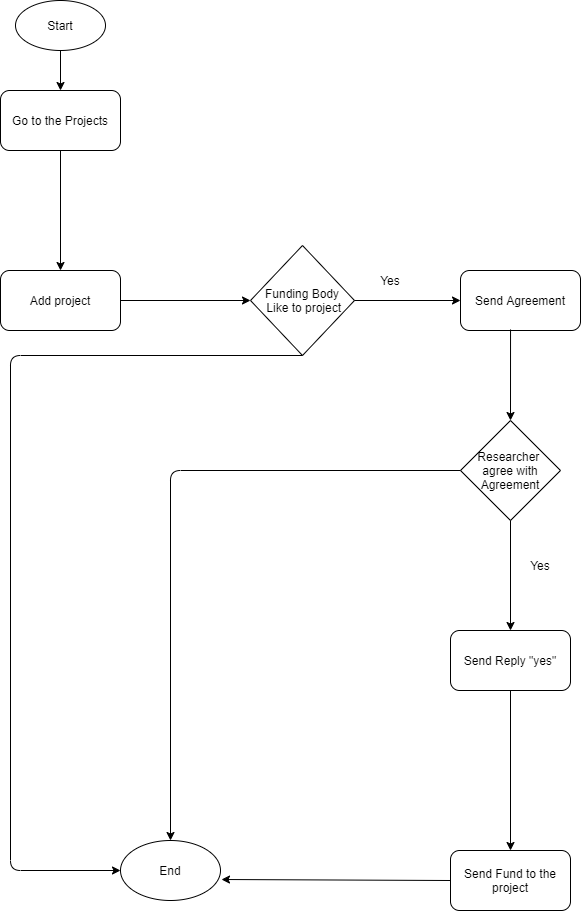

The diagram above was exported from draw.io. Its source (the exported page's mxGraphModel, read from the mxfile embedded in the PNG):
<mxGraphModel dx="1422" dy="747" grid="1" gridSize="10" guides="1" tooltips="1" connect="1" arrows="1" fold="1" page="1" pageScale="1" pageWidth="827" pageHeight="1169" math="0" shadow="0">
  <root>
    <mxCell id="WIyWlLk6GJQsqaUBKTNV-0" />
    <mxCell id="WIyWlLk6GJQsqaUBKTNV-1" parent="WIyWlLk6GJQsqaUBKTNV-0" />
    <mxCell id="I8LDbv6EGqmgcG3juYOZ-1" value="Go to the Projects" style="rounded=1;whiteSpace=wrap;html=1;" vertex="1" parent="WIyWlLk6GJQsqaUBKTNV-1">
      <mxGeometry x="150" y="100" width="120" height="60" as="geometry" />
    </mxCell>
    <mxCell id="I8LDbv6EGqmgcG3juYOZ-2" value="Add project" style="rounded=1;whiteSpace=wrap;html=1;" vertex="1" parent="WIyWlLk6GJQsqaUBKTNV-1">
      <mxGeometry x="150" y="280" width="120" height="60" as="geometry" />
    </mxCell>
    <mxCell id="I8LDbv6EGqmgcG3juYOZ-3" value="Funding Body&lt;br&gt;&amp;nbsp;Like to project" style="rhombus;whiteSpace=wrap;html=1;" vertex="1" parent="WIyWlLk6GJQsqaUBKTNV-1">
      <mxGeometry x="400" y="255" width="104" height="110" as="geometry" />
    </mxCell>
    <mxCell id="I8LDbv6EGqmgcG3juYOZ-4" value="Send Agreement" style="rounded=1;whiteSpace=wrap;html=1;" vertex="1" parent="WIyWlLk6GJQsqaUBKTNV-1">
      <mxGeometry x="610" y="280" width="120" height="60" as="geometry" />
    </mxCell>
    <mxCell id="I8LDbv6EGqmgcG3juYOZ-5" value="Researcher &lt;br&gt;agree with Agreement" style="rhombus;whiteSpace=wrap;html=1;" vertex="1" parent="WIyWlLk6GJQsqaUBKTNV-1">
      <mxGeometry x="610" y="430" width="100" height="100" as="geometry" />
    </mxCell>
    <mxCell id="I8LDbv6EGqmgcG3juYOZ-6" value="Send Reply &quot;yes&quot;" style="rounded=1;whiteSpace=wrap;html=1;" vertex="1" parent="WIyWlLk6GJQsqaUBKTNV-1">
      <mxGeometry x="600" y="640" width="120" height="60" as="geometry" />
    </mxCell>
    <mxCell id="I8LDbv6EGqmgcG3juYOZ-7" value="Send Fund to the project" style="rounded=1;whiteSpace=wrap;html=1;" vertex="1" parent="WIyWlLk6GJQsqaUBKTNV-1">
      <mxGeometry x="600" y="860" width="120" height="60" as="geometry" />
    </mxCell>
    <mxCell id="I8LDbv6EGqmgcG3juYOZ-8" value="" style="endArrow=classic;html=1;exitX=0.5;exitY=1;exitDx=0;exitDy=0;entryX=0.5;entryY=0;entryDx=0;entryDy=0;" edge="1" parent="WIyWlLk6GJQsqaUBKTNV-1" source="I8LDbv6EGqmgcG3juYOZ-1" target="I8LDbv6EGqmgcG3juYOZ-2">
      <mxGeometry width="50" height="50" relative="1" as="geometry">
        <mxPoint x="190" y="290" as="sourcePoint" />
        <mxPoint x="240" y="240" as="targetPoint" />
      </mxGeometry>
    </mxCell>
    <mxCell id="I8LDbv6EGqmgcG3juYOZ-9" value="" style="endArrow=classic;html=1;exitX=1;exitY=0.5;exitDx=0;exitDy=0;entryX=0;entryY=0.5;entryDx=0;entryDy=0;" edge="1" parent="WIyWlLk6GJQsqaUBKTNV-1" source="I8LDbv6EGqmgcG3juYOZ-2" target="I8LDbv6EGqmgcG3juYOZ-3">
      <mxGeometry width="50" height="50" relative="1" as="geometry">
        <mxPoint x="300" y="350" as="sourcePoint" />
        <mxPoint x="350" y="300" as="targetPoint" />
      </mxGeometry>
    </mxCell>
    <mxCell id="I8LDbv6EGqmgcG3juYOZ-10" value="" style="endArrow=classic;html=1;exitX=1;exitY=0.5;exitDx=0;exitDy=0;entryX=0;entryY=0.5;entryDx=0;entryDy=0;" edge="1" parent="WIyWlLk6GJQsqaUBKTNV-1" source="I8LDbv6EGqmgcG3juYOZ-3" target="I8LDbv6EGqmgcG3juYOZ-4">
      <mxGeometry width="50" height="50" relative="1" as="geometry">
        <mxPoint x="530" y="350" as="sourcePoint" />
        <mxPoint x="580" y="300" as="targetPoint" />
      </mxGeometry>
    </mxCell>
    <mxCell id="I8LDbv6EGqmgcG3juYOZ-11" value="" style="endArrow=classic;html=1;exitX=0.417;exitY=0.983;exitDx=0;exitDy=0;entryX=0.5;entryY=0;entryDx=0;entryDy=0;exitPerimeter=0;" edge="1" parent="WIyWlLk6GJQsqaUBKTNV-1" source="I8LDbv6EGqmgcG3juYOZ-4" target="I8LDbv6EGqmgcG3juYOZ-5">
      <mxGeometry width="50" height="50" relative="1" as="geometry">
        <mxPoint x="590" y="480" as="sourcePoint" />
        <mxPoint x="640" y="430" as="targetPoint" />
      </mxGeometry>
    </mxCell>
    <mxCell id="I8LDbv6EGqmgcG3juYOZ-12" value="" style="endArrow=classic;html=1;exitX=0.5;exitY=1;exitDx=0;exitDy=0;entryX=0.5;entryY=0;entryDx=0;entryDy=0;" edge="1" parent="WIyWlLk6GJQsqaUBKTNV-1" source="I8LDbv6EGqmgcG3juYOZ-5" target="I8LDbv6EGqmgcG3juYOZ-6">
      <mxGeometry width="50" height="50" relative="1" as="geometry">
        <mxPoint x="620" y="620" as="sourcePoint" />
        <mxPoint x="670" y="570" as="targetPoint" />
      </mxGeometry>
    </mxCell>
    <mxCell id="I8LDbv6EGqmgcG3juYOZ-13" value="" style="endArrow=classic;html=1;exitX=0.5;exitY=1;exitDx=0;exitDy=0;entryX=0.5;entryY=0;entryDx=0;entryDy=0;" edge="1" parent="WIyWlLk6GJQsqaUBKTNV-1" source="I8LDbv6EGqmgcG3juYOZ-6" target="I8LDbv6EGqmgcG3juYOZ-7">
      <mxGeometry width="50" height="50" relative="1" as="geometry">
        <mxPoint x="660" y="830" as="sourcePoint" />
        <mxPoint x="710" y="780" as="targetPoint" />
      </mxGeometry>
    </mxCell>
    <mxCell id="I8LDbv6EGqmgcG3juYOZ-14" value="Yes" style="text;html=1;strokeColor=none;fillColor=none;align=center;verticalAlign=middle;whiteSpace=wrap;rounded=0;" vertex="1" parent="WIyWlLk6GJQsqaUBKTNV-1">
      <mxGeometry x="520" y="280" width="40" height="20" as="geometry" />
    </mxCell>
    <mxCell id="I8LDbv6EGqmgcG3juYOZ-15" value="Yes" style="text;html=1;strokeColor=none;fillColor=none;align=center;verticalAlign=middle;whiteSpace=wrap;rounded=0;" vertex="1" parent="WIyWlLk6GJQsqaUBKTNV-1">
      <mxGeometry x="670" y="565" width="40" height="20" as="geometry" />
    </mxCell>
    <mxCell id="I8LDbv6EGqmgcG3juYOZ-16" value="Start" style="ellipse;whiteSpace=wrap;html=1;" vertex="1" parent="WIyWlLk6GJQsqaUBKTNV-1">
      <mxGeometry x="165" y="10" width="90" height="50" as="geometry" />
    </mxCell>
    <mxCell id="I8LDbv6EGqmgcG3juYOZ-17" value="End" style="ellipse;whiteSpace=wrap;html=1;" vertex="1" parent="WIyWlLk6GJQsqaUBKTNV-1">
      <mxGeometry x="270" y="850" width="100" height="60" as="geometry" />
    </mxCell>
    <mxCell id="I8LDbv6EGqmgcG3juYOZ-18" value="" style="endArrow=classic;html=1;exitX=0.5;exitY=1;exitDx=0;exitDy=0;entryX=0.5;entryY=0;entryDx=0;entryDy=0;" edge="1" parent="WIyWlLk6GJQsqaUBKTNV-1" source="I8LDbv6EGqmgcG3juYOZ-16" target="I8LDbv6EGqmgcG3juYOZ-1">
      <mxGeometry width="50" height="50" relative="1" as="geometry">
        <mxPoint x="190" y="120" as="sourcePoint" />
        <mxPoint x="240" y="70" as="targetPoint" />
      </mxGeometry>
    </mxCell>
    <mxCell id="I8LDbv6EGqmgcG3juYOZ-19" value="" style="endArrow=classic;html=1;exitX=0;exitY=0.5;exitDx=0;exitDy=0;entryX=1.01;entryY=0.65;entryDx=0;entryDy=0;entryPerimeter=0;" edge="1" parent="WIyWlLk6GJQsqaUBKTNV-1" source="I8LDbv6EGqmgcG3juYOZ-7" target="I8LDbv6EGqmgcG3juYOZ-17">
      <mxGeometry width="50" height="50" relative="1" as="geometry">
        <mxPoint x="390" y="930" as="sourcePoint" />
        <mxPoint x="440" y="880" as="targetPoint" />
      </mxGeometry>
    </mxCell>
    <mxCell id="I8LDbv6EGqmgcG3juYOZ-20" value="" style="endArrow=classic;html=1;exitX=0;exitY=0.5;exitDx=0;exitDy=0;entryX=0.5;entryY=0;entryDx=0;entryDy=0;" edge="1" parent="WIyWlLk6GJQsqaUBKTNV-1" source="I8LDbv6EGqmgcG3juYOZ-5" target="I8LDbv6EGqmgcG3juYOZ-17">
      <mxGeometry width="50" height="50" relative="1" as="geometry">
        <mxPoint x="270" y="760" as="sourcePoint" />
        <mxPoint x="320" y="710" as="targetPoint" />
        <Array as="points">
          <mxPoint x="320" y="480" />
        </Array>
      </mxGeometry>
    </mxCell>
    <mxCell id="I8LDbv6EGqmgcG3juYOZ-21" value="" style="endArrow=classic;html=1;exitX=0.5;exitY=1;exitDx=0;exitDy=0;entryX=0;entryY=0.5;entryDx=0;entryDy=0;" edge="1" parent="WIyWlLk6GJQsqaUBKTNV-1" source="I8LDbv6EGqmgcG3juYOZ-3" target="I8LDbv6EGqmgcG3juYOZ-17">
      <mxGeometry width="50" height="50" relative="1" as="geometry">
        <mxPoint x="210" y="500" as="sourcePoint" />
        <mxPoint x="260" y="870" as="targetPoint" />
        <Array as="points">
          <mxPoint x="160" y="365" />
          <mxPoint x="160" y="880" />
        </Array>
      </mxGeometry>
    </mxCell>
  </root>
</mxGraphModel>